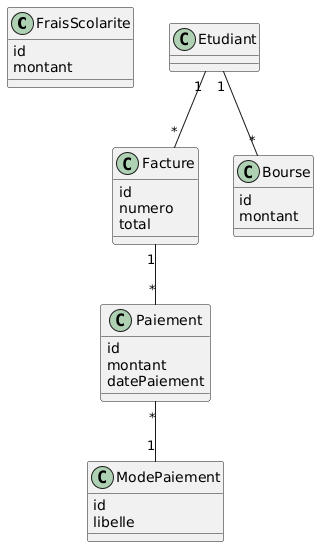

The diagram above was rendered by PlantUML. Its source (embedded in the PNG):
@startuml
class FraisScolarite {
    id
    montant
}

class Facture {
    id
    numero
    total
}

class Paiement {
    id
    montant
    datePaiement
}

class ModePaiement {
    id
    libelle
}

class Bourse {
    id
    montant
}

Etudiant "1" -- "*" Facture

Facture "1" -- "*" Paiement

Paiement "*" -- "1" ModePaiement

Etudiant "1" -- "*" Bourse
@enduml